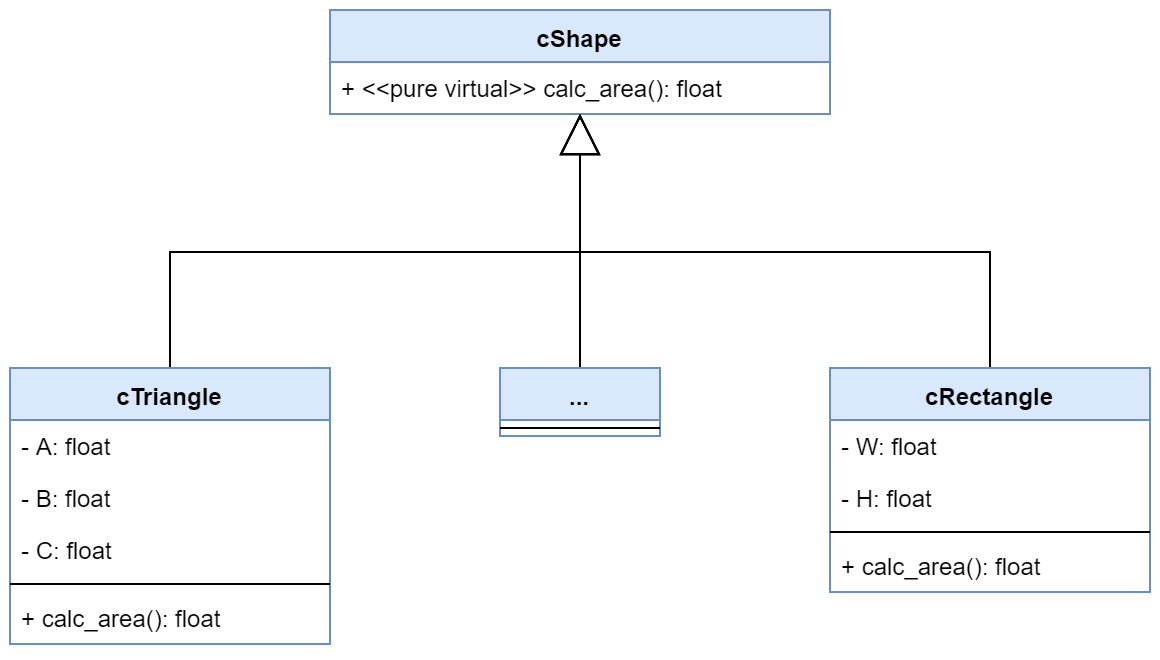

The diagram above was exported from draw.io. Its source (the exported page's mxGraphModel, read from the mxfile embedded in the PNG):
<mxGraphModel dx="868" dy="441" grid="1" gridSize="10" guides="1" tooltips="1" connect="1" arrows="1" fold="1" page="1" pageScale="1" pageWidth="1100" pageHeight="850" math="0" shadow="0">
  <root>
    <mxCell id="0" />
    <mxCell id="1" parent="0" />
    <mxCell id="s0boPrjghoEpzkitF8_b-1" value="cShape" style="swimlane;fontStyle=1;align=center;verticalAlign=top;childLayout=stackLayout;horizontal=1;startSize=26;horizontalStack=0;resizeParent=1;resizeParentMax=0;resizeLast=0;collapsible=1;marginBottom=0;fillColor=#dae8fc;strokeColor=#6c8ebf;" parent="1" vertex="1">
      <mxGeometry x="270" y="20" width="250" height="52" as="geometry" />
    </mxCell>
    <mxCell id="s0boPrjghoEpzkitF8_b-4" value="+ &lt;&lt;pure virtual&gt;&gt; calc_area(): float" style="text;strokeColor=none;fillColor=none;align=left;verticalAlign=top;spacingLeft=4;spacingRight=4;overflow=hidden;rotatable=0;points=[[0,0.5],[1,0.5]];portConstraint=eastwest;" parent="s0boPrjghoEpzkitF8_b-1" vertex="1">
      <mxGeometry y="26" width="250" height="26" as="geometry" />
    </mxCell>
    <mxCell id="s0boPrjghoEpzkitF8_b-19" style="edgeStyle=orthogonalEdgeStyle;rounded=0;orthogonalLoop=1;jettySize=auto;html=1;endSize=18;endArrow=block;endFill=0;" parent="1" source="s0boPrjghoEpzkitF8_b-5" target="s0boPrjghoEpzkitF8_b-1" edge="1">
      <mxGeometry relative="1" as="geometry" />
    </mxCell>
    <mxCell id="s0boPrjghoEpzkitF8_b-5" value="cTriangle" style="swimlane;fontStyle=1;align=center;verticalAlign=top;childLayout=stackLayout;horizontal=1;startSize=26;horizontalStack=0;resizeParent=1;resizeParentMax=0;resizeLast=0;collapsible=1;marginBottom=0;fillColor=#dae8fc;strokeColor=#6c8ebf;" parent="1" vertex="1">
      <mxGeometry x="110" y="199" width="160" height="138" as="geometry" />
    </mxCell>
    <mxCell id="s0boPrjghoEpzkitF8_b-6" value="- A: float" style="text;strokeColor=none;fillColor=none;align=left;verticalAlign=top;spacingLeft=4;spacingRight=4;overflow=hidden;rotatable=0;points=[[0,0.5],[1,0.5]];portConstraint=eastwest;" parent="s0boPrjghoEpzkitF8_b-5" vertex="1">
      <mxGeometry y="26" width="160" height="26" as="geometry" />
    </mxCell>
    <mxCell id="s0boPrjghoEpzkitF8_b-8" value="- B: float" style="text;strokeColor=none;fillColor=none;align=left;verticalAlign=top;spacingLeft=4;spacingRight=4;overflow=hidden;rotatable=0;points=[[0,0.5],[1,0.5]];portConstraint=eastwest;" parent="s0boPrjghoEpzkitF8_b-5" vertex="1">
      <mxGeometry y="52" width="160" height="26" as="geometry" />
    </mxCell>
    <mxCell id="s0boPrjghoEpzkitF8_b-9" value="- C: float" style="text;strokeColor=none;fillColor=none;align=left;verticalAlign=top;spacingLeft=4;spacingRight=4;overflow=hidden;rotatable=0;points=[[0,0.5],[1,0.5]];portConstraint=eastwest;" parent="s0boPrjghoEpzkitF8_b-5" vertex="1">
      <mxGeometry y="78" width="160" height="26" as="geometry" />
    </mxCell>
    <mxCell id="s0boPrjghoEpzkitF8_b-7" value="" style="line;strokeWidth=1;fillColor=none;align=left;verticalAlign=middle;spacingTop=-1;spacingLeft=3;spacingRight=3;rotatable=0;labelPosition=right;points=[];portConstraint=eastwest;" parent="s0boPrjghoEpzkitF8_b-5" vertex="1">
      <mxGeometry y="104" width="160" height="8" as="geometry" />
    </mxCell>
    <mxCell id="s0boPrjghoEpzkitF8_b-11" value="+ calc_area(): float" style="text;strokeColor=none;fillColor=none;align=left;verticalAlign=top;spacingLeft=4;spacingRight=4;overflow=hidden;rotatable=0;points=[[0,0.5],[1,0.5]];portConstraint=eastwest;" parent="s0boPrjghoEpzkitF8_b-5" vertex="1">
      <mxGeometry y="112" width="160" height="26" as="geometry" />
    </mxCell>
    <mxCell id="s0boPrjghoEpzkitF8_b-21" style="edgeStyle=orthogonalEdgeStyle;rounded=0;orthogonalLoop=1;jettySize=auto;html=1;endSize=18;endArrow=block;endFill=0;" parent="1" source="s0boPrjghoEpzkitF8_b-12" target="s0boPrjghoEpzkitF8_b-1" edge="1">
      <mxGeometry relative="1" as="geometry" />
    </mxCell>
    <mxCell id="s0boPrjghoEpzkitF8_b-12" value="cRectangle" style="swimlane;fontStyle=1;align=center;verticalAlign=top;childLayout=stackLayout;horizontal=1;startSize=26;horizontalStack=0;resizeParent=1;resizeParentMax=0;resizeLast=0;collapsible=1;marginBottom=0;fillColor=#dae8fc;strokeColor=#6c8ebf;" parent="1" vertex="1">
      <mxGeometry x="520" y="199" width="160" height="112" as="geometry" />
    </mxCell>
    <mxCell id="s0boPrjghoEpzkitF8_b-13" value="- W: float" style="text;strokeColor=none;fillColor=none;align=left;verticalAlign=top;spacingLeft=4;spacingRight=4;overflow=hidden;rotatable=0;points=[[0,0.5],[1,0.5]];portConstraint=eastwest;" parent="s0boPrjghoEpzkitF8_b-12" vertex="1">
      <mxGeometry y="26" width="160" height="26" as="geometry" />
    </mxCell>
    <mxCell id="s0boPrjghoEpzkitF8_b-15" value="- H: float" style="text;strokeColor=none;fillColor=none;align=left;verticalAlign=top;spacingLeft=4;spacingRight=4;overflow=hidden;rotatable=0;points=[[0,0.5],[1,0.5]];portConstraint=eastwest;" parent="s0boPrjghoEpzkitF8_b-12" vertex="1">
      <mxGeometry y="52" width="160" height="26" as="geometry" />
    </mxCell>
    <mxCell id="s0boPrjghoEpzkitF8_b-14" value="" style="line;strokeWidth=1;fillColor=none;align=left;verticalAlign=middle;spacingTop=-1;spacingLeft=3;spacingRight=3;rotatable=0;labelPosition=right;points=[];portConstraint=eastwest;" parent="s0boPrjghoEpzkitF8_b-12" vertex="1">
      <mxGeometry y="78" width="160" height="8" as="geometry" />
    </mxCell>
    <mxCell id="s0boPrjghoEpzkitF8_b-17" value="+ calc_area(): float" style="text;strokeColor=none;fillColor=none;align=left;verticalAlign=top;spacingLeft=4;spacingRight=4;overflow=hidden;rotatable=0;points=[[0,0.5],[1,0.5]];portConstraint=eastwest;" parent="s0boPrjghoEpzkitF8_b-12" vertex="1">
      <mxGeometry y="86" width="160" height="26" as="geometry" />
    </mxCell>
    <mxCell id="r0sq9Jw85oFykSNYBw6u-5" style="edgeStyle=orthogonalEdgeStyle;rounded=0;orthogonalLoop=1;jettySize=auto;html=1;endArrow=block;endFill=0;endSize=18;" parent="1" source="r0sq9Jw85oFykSNYBw6u-1" target="s0boPrjghoEpzkitF8_b-1" edge="1">
      <mxGeometry relative="1" as="geometry" />
    </mxCell>
    <mxCell id="r0sq9Jw85oFykSNYBw6u-1" value="..." style="swimlane;fontStyle=1;align=center;verticalAlign=top;childLayout=stackLayout;horizontal=1;startSize=26;horizontalStack=0;resizeParent=1;resizeParentMax=0;resizeLast=0;collapsible=1;marginBottom=0;fillColor=#dae8fc;strokeColor=#6c8ebf;" parent="1" vertex="1">
      <mxGeometry x="355" y="199" width="80" height="34" as="geometry" />
    </mxCell>
    <mxCell id="r0sq9Jw85oFykSNYBw6u-3" value="" style="line;strokeWidth=1;fillColor=none;align=left;verticalAlign=middle;spacingTop=-1;spacingLeft=3;spacingRight=3;rotatable=0;labelPosition=right;points=[];portConstraint=eastwest;" parent="r0sq9Jw85oFykSNYBw6u-1" vertex="1">
      <mxGeometry y="26" width="80" height="8" as="geometry" />
    </mxCell>
  </root>
</mxGraphModel>